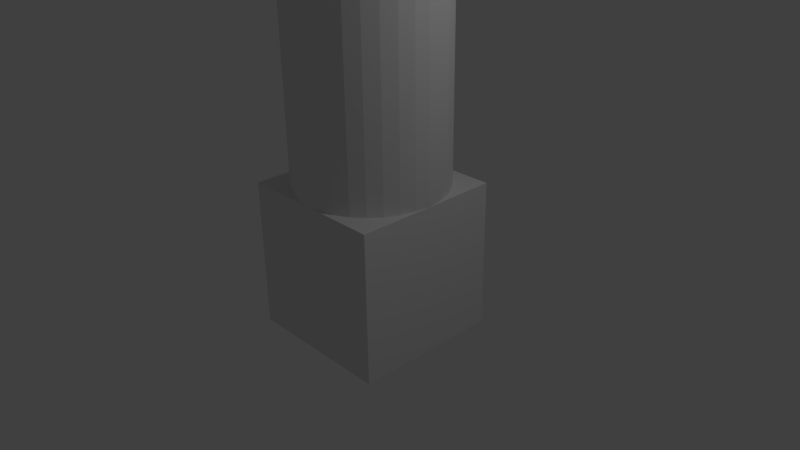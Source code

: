 # Source: stem.blend  (saved by Blender 2.76.0; exported with 4.5.12 LTS)
import bpy
from mathutils import Matrix  # noqa: F401  (used for matrix-valued properties, if any)

bpy.ops.wm.read_factory_settings(use_empty=True)
scene = bpy.context.scene
scene.name = 'Scene'

# ---- collections
col_collection_1 = bpy.data.collections.new('Collection 1'); scene.collection.children.link(col_collection_1)

# ---- materials (node trees are filled in below, after node groups)
mat_material = bpy.data.materials.new('Material')
mat_material.alpha_threshold = 0.0
mat_material.use_transparent_shadow = False
mat_material.roughness = 0.5
mat_material.line_color = (0.0, 0.0, 0.0, 1.0)

# ---- material node trees

# ---- world
world_world = bpy.data.worlds.new('World'); scene.world = world_world
world_world.color = (0.05088, 0.05088, 0.05088)
world_world.use_sun_shadow = False
world_world.sun_shadow_jitter_overblur = 0.0
world_world.cycles.sampling_method = 'MANUAL'
world_world.cycles.sample_map_resolution = 256

# ---- cameras
cam_camera = bpy.data.cameras.new('Camera')
cam_camera.clip_end = 100.0
cam_camera.lens = 35.0
cam_camera.sensor_width = 32.0
cam_camera.sensor_height = 18.0
cam_camera.ortho_scale = 7.314
cam_camera.dof.focus_distance = 0.0
cam_camera.dof.aperture_fstop = 128.0

# ---- lights
light_lamp = bpy.data.lights.new('Lamp', 'POINT')
light_lamp.transmission_factor = 0.0
light_lamp.cutoff_distance = 30.0
light_lamp.energy = 100.0
light_lamp.shadow_buffer_clip_start = 1.001
light_lamp.shadow_soft_size = 0.1
light_lamp.shadow_maximum_resolution = 0.006
light_lamp.use_absolute_resolution = True
light_lamp.cycles.use_multiple_importance_sampling = False

# ---- meshes
me_cylinder = bpy.data.meshes.new('Cylinder')
me_cylinder.from_pydata([(0.0, 1.0, -1.0), (0.0, 1.0, 0.6363), (0.1951, 0.9808, -1.0), (0.1951, 0.9808, 0.6363), (0.3827, 0.9239, -1.0), (0.3827, 0.9239, 0.6363), (0.5556, 0.8315, -1.0), (0.5556, 0.8315, 0.6363), (0.7071, 0.7071, -1.0), (0.7071, 0.7071, 0.6363), (0.8315, 0.5556, -1.0), (0.8315, 0.5556, 0.6363), (0.9239, 0.3827, -1.0), (0.9239, 0.3827, 0.6363), (0.9808, 0.1951, -1.0), (0.9808, 0.1951, 0.6363), (1.0, 7.55e-08, -1.0), (1.0, 7.55e-08, 0.6363), (0.9808, -0.1951, -1.0), (0.9808, -0.1951, 0.6363), (0.9239, -0.3827, -1.0), (0.9239, -0.3827, 0.6363), (0.8315, -0.5556, -1.0), (0.8315, -0.5556, 0.6363), (0.7071, -0.7071, -1.0), (0.7071, -0.7071, 0.6363), (0.5556, -0.8315, -1.0), (0.5556, -0.8315, 0.6363), (0.3827, -0.9239, -1.0), (0.3827, -0.9239, 0.6363), (0.1951, -0.9808, -1.0), (0.1951, -0.9808, 0.6363), (-3.258e-07, -1.0, -1.0), (-3.258e-07, -1.0, 0.6363), (-0.1951, -0.9808, -1.0), (-0.1951, -0.9808, 0.6363), (-0.3827, -0.9239, -1.0), (-0.3827, -0.9239, 0.6363), (-0.5556, -0.8315, -1.0), (-0.5556, -0.8315, 0.6363), (-0.7071, -0.7071, -1.0), (-0.7071, -0.7071, 0.6363), (-0.8315, -0.5556, -1.0), (-0.8315, -0.5556, 0.6363), (-0.9239, -0.3827, -1.0), (-0.9239, -0.3827, 0.6363), (-0.9808, -0.1951, -1.0), (-0.9808, -0.1951, 0.6363), (-1.0, 9.656e-07, -1.0), (-1.0, 9.656e-07, 0.6363), (-0.9808, 0.1951, -1.0), (-0.9808, 0.1951, 0.6363), (-0.9239, 0.3827, -1.0), (-0.9239, 0.3827, 0.6363), (-0.8315, 0.5556, -1.0), (-0.8315, 0.5556, 0.6363), (-0.7071, 0.7071, -1.0), (-0.7071, 0.7071, 0.6363), (-0.5556, 0.8315, -1.0), (-0.5556, 0.8315, 0.6363), (-0.3827, 0.9239, -1.0), (-0.3827, 0.9239, 0.6363), (-0.1951, 0.9808, -1.0), (-0.1951, 0.9808, 0.6363), (-3.408e-08, 1.0, 1.51), (0.1951, 0.9808, 1.51), (0.3827, 0.9239, 1.51), (0.5556, 0.8315, 1.51), (0.7071, 0.7071, 1.51), (0.8315, 0.5556, 1.51), (0.9239, 0.3827, 1.51), (0.9808, 0.1951, 1.51), (1.0, 7.55e-08, 1.51), (0.9808, -0.1951, 1.51), (0.9239, -0.3827, 1.51), (0.8315, -0.5556, 1.51), (0.7071, -0.7071, 1.51), (0.5556, -0.8315, 1.51), (0.3827, -0.9239, 1.51), (0.1951, -0.9808, 1.51), (-3.599e-07, -1.0, 1.51), (-0.1951, -0.9808, 1.51), (-0.3827, -0.9239, 1.51), (-0.5556, -0.8315, 1.51), (-0.7071, -0.7071, 1.51), (-0.8315, -0.5556, 1.51), (-0.9239, -0.3827, 1.51), (-0.9808, -0.1951, 1.51), (-1.0, 9.656e-07, 1.51), (-0.9808, 0.1951, 1.51), (-0.9239, 0.3827, 1.51), (-0.8315, 0.5556, 1.51), (-0.7071, 0.7071, 1.51), (-0.5556, 0.8315, 1.51), (-0.3827, 0.9239, 1.51), (-0.1951, 0.9808, 1.51), (-1.587e-08, 1.0, 2.146), (0.1951, 0.9808, 2.146), (0.3827, 0.9239, 2.146), (0.5556, 0.8315, 2.146), (0.7071, 0.7071, 2.146), (0.8315, 0.5556, 2.146), (0.9239, 0.3827, 2.146), (0.9808, 0.1951, 2.146), (1.0, 7.55e-08, 2.146), (0.9808, -0.1951, 2.146), (0.9239, -0.3827, 2.146), (0.8315, -0.5556, 2.146), (0.7071, -0.7071, 2.146), (0.5556, -0.8315, 2.146), (0.3827, -0.9239, 2.146), (0.1951, -0.9808, 2.146), (-3.417e-07, -1.0, 2.146), (-0.1951, -0.9808, 2.146), (-0.3827, -0.9239, 2.146), (-0.5556, -0.8315, 2.146), (-0.7071, -0.7071, 2.146), (-0.8315, -0.5556, 2.146), (-0.9239, -0.3827, 2.146), (-0.9808, -0.1951, 2.146), (-1.0, 9.656e-07, 2.146), (-0.9808, 0.1951, 2.146), (-0.9239, 0.3827, 2.146), (-0.8315, 0.5556, 2.146), (-0.7071, 0.7071, 2.146), (-0.5556, 0.8315, 2.146), (-0.3827, 0.9239, 2.146), (-0.1951, 0.9808, 2.146), (3.423e-08, 1.0, 2.953), (0.1951, 0.9808, 2.953), (0.3827, 0.9239, 2.953), (0.5556, 0.8315, 2.953), (0.7071, 0.7071, 2.953), (0.8315, 0.5556, 2.953), (0.9239, 0.3827, 2.953), (0.9808, 0.1951, 2.953), (1.0, 7.55e-08, 2.953), (0.9808, -0.1951, 2.953), (0.9239, -0.3827, 2.953), (0.8315, -0.5556, 2.953), (0.7071, -0.7071, 2.953), (0.5556, -0.8315, 2.953), (0.3827, -0.9239, 2.953), (0.1951, -0.9808, 2.953), (-2.916e-07, -1.0, 2.953), (-0.1951, -0.9808, 2.953), (-0.3827, -0.9239, 2.953), (-0.5556, -0.8315, 2.953), (-0.7071, -0.7071, 2.953), (-0.8315, -0.5556, 2.953), (-0.9239, -0.3827, 2.953), (-0.9808, -0.1951, 2.953), (-1.0, 9.656e-07, 2.953), (-0.9808, 0.1951, 2.953), (-0.9239, 0.3827, 2.953), (-0.8315, 0.5556, 2.953), (-0.7071, 0.7071, 2.953), (-0.5556, 0.8315, 2.953), (-0.3827, 0.9239, 2.953), (-0.1951, 0.9808, 2.953), (1.464e-07, 1.0, 3.932), (0.1951, 0.9808, 3.932), (0.3827, 0.9239, 3.932), (0.5556, 0.8315, 3.932), (0.7071, 0.7071, 3.932), (0.8315, 0.5556, 3.932), (0.9239, 0.3827, 3.932), (0.9808, 0.1951, 3.932), (1.0, 7.55e-08, 3.932), (0.9808, -0.1951, 3.932), (0.9239, -0.3827, 3.932), (0.8315, -0.5556, 3.932), (0.7071, -0.7071, 3.932), (0.5556, -0.8315, 3.932), (0.3827, -0.9239, 3.932), (0.1951, -0.9808, 3.932), (-1.795e-07, -1.0, 3.932), (-0.1951, -0.9808, 3.932), (-0.3827, -0.9239, 3.932), (-0.5556, -0.8315, 3.932), (-0.7071, -0.7071, 3.932), (-0.8315, -0.5556, 3.932), (-0.9239, -0.3827, 3.932), (-0.9808, -0.1951, 3.932), (-1.0, 9.656e-07, 3.932), (-0.9808, 0.1951, 3.932), (-0.9239, 0.3827, 3.932), (-0.8315, 0.5556, 3.932), (-0.7071, 0.7071, 3.932), (-0.5556, 0.8315, 3.932), (-0.3827, 0.9239, 3.932), (-0.1951, 0.9808, 3.932), (1.835e-10, 1.0, 4.953), (0.1951, 0.9808, 4.953), (0.3827, 0.9239, 4.953), (0.5556, 0.8315, 4.953), (0.7071, 0.7071, 4.953), (0.8315, 0.5556, 4.953), (0.9239, 0.3827, 4.953), (0.9808, 0.1951, 4.953), (1.0, 7.55e-08, 4.953), (0.9808, -0.1951, 4.953), (0.9239, -0.3827, 4.953), (0.8315, -0.5556, 4.953), (0.7071, -0.7071, 4.953), (0.5556, -0.8315, 4.953), (0.3827, -0.9239, 4.953), (0.1951, -0.9808, 4.953), (-3.257e-07, -1.0, 4.953), (-0.1951, -0.9808, 4.953), (-0.3827, -0.9239, 4.953), (-0.5556, -0.8315, 4.953), (-0.7071, -0.7071, 4.953), (-0.8315, -0.5556, 4.953), (-0.9239, -0.3827, 4.953), (-0.9808, -0.1951, 4.953), (-1.0, 9.656e-07, 4.953), (-0.9808, 0.1951, 4.953), (-0.9239, 0.3827, 4.953), (-0.8315, 0.5556, 4.953), (-0.7071, 0.7071, 4.953), (-0.5556, 0.8315, 4.953), (-0.3827, 0.9239, 4.953), (-0.1951, 0.9808, 4.953), (-1.789e-07, 1.0, 5.768), (0.1951, 0.9808, 5.768), (0.3827, 0.9239, 5.768), (0.5556, 0.8315, 5.768), (0.7071, 0.7071, 5.768), (0.8315, 0.5556, 5.768), (0.9239, 0.3827, 5.768), (0.9808, 0.1951, 5.768), (1.0, 7.55e-08, 5.768), (0.9808, -0.1951, 5.768), (0.9239, -0.3827, 5.768), (0.8315, -0.5556, 5.768), (0.7071, -0.7071, 5.768), (0.5556, -0.8315, 5.768), (0.3827, -0.9239, 5.768), (0.1951, -0.9808, 5.768), (-5.048e-07, -1.0, 5.768), (-0.1951, -0.9808, 5.768), (-0.3827, -0.9239, 5.768), (-0.5556, -0.8315, 5.768), (-0.7071, -0.7071, 5.768), (-0.8315, -0.5556, 5.768), (-0.9239, -0.3827, 5.768), (-0.9808, -0.1951, 5.768), (-1.0, 9.656e-07, 5.768), (-0.9808, 0.1951, 5.768), (-0.9239, 0.3827, 5.768), (-0.8315, 0.5556, 5.768), (-0.7071, 0.7071, 5.768), (-0.5556, 0.8315, 5.768), (-0.3827, 0.9239, 5.768), (-0.1951, 0.9808, 5.768), (-4.22e-07, 1.0, 6.405), (0.1951, 0.9808, 6.405), (0.3827, 0.9239, 6.405), (0.5556, 0.8315, 6.405), (0.7071, 0.7071, 6.405), (0.8315, 0.5556, 6.405), (0.9239, 0.3827, 6.405), (0.9808, 0.1951, 6.405), (1.0, 7.55e-08, 6.405), (0.9808, -0.1951, 6.405), (0.9239, -0.3827, 6.405), (0.8315, -0.5556, 6.405), (0.7071, -0.7071, 6.405), (0.5556, -0.8315, 6.405), (0.3827, -0.9239, 6.405), (0.1951, -0.9808, 6.405), (-7.479e-07, -1.0, 6.405), (-0.1951, -0.9808, 6.405), (-0.3827, -0.9239, 6.405), (-0.5556, -0.8315, 6.405), (-0.7071, -0.7071, 6.405), (-0.8315, -0.5556, 6.405), (-0.9239, -0.3827, 6.405), (-0.9808, -0.1951, 6.405), (-1.0, 9.656e-07, 6.405), (-0.9808, 0.1951, 6.405), (-0.9239, 0.3827, 6.405), (-0.8315, 0.5556, 6.405), (-0.7071, 0.7071, 6.405), (-0.5556, 0.8315, 6.405), (-0.3827, 0.9239, 6.405), (-0.1951, 0.9808, 6.405), (-7.036e-07, 1.0, 7.539), (0.1951, 0.9808, 7.539), (0.3827, 0.9239, 7.539), (0.5556, 0.8315, 7.539), (0.7071, 0.7071, 7.539), (0.8315, 0.5556, 7.539), (0.9239, 0.3827, 7.539), (0.9808, 0.1951, 7.539), (1.0, 7.55e-08, 7.539), (0.9808, -0.1951, 7.539), (0.9239, -0.3827, 7.539), (0.8315, -0.5556, 7.539), (0.7071, -0.7071, 7.539), (0.5556, -0.8315, 7.539), (0.3827, -0.9239, 7.539), (0.1951, -0.9808, 7.539), (-1.029e-06, -1.0, 7.539), (-0.1951, -0.9808, 7.539), (-0.3827, -0.9239, 7.539), (-0.5556, -0.8315, 7.539), (-0.7071, -0.7071, 7.539), (-0.8315, -0.5556, 7.539), (-0.9239, -0.3827, 7.539), (-0.9808, -0.1951, 7.539), (-1.0, 9.656e-07, 7.539), (-0.9808, 0.1951, 7.539), (-0.9239, 0.3827, 7.539), (-0.8315, 0.5556, 7.539), (-0.7071, 0.7071, 7.539), (-0.5556, 0.8315, 7.539), (-0.3827, 0.9239, 7.539), (-0.1951, 0.9808, 7.539), (-5.949e-07, 1.0, 8.962), (0.1951, 0.9808, 8.962), (0.3827, 0.9239, 8.962), (0.5556, 0.8315, 8.962), (0.7071, 0.7071, 8.962), (0.8315, 0.5556, 8.962), (0.9239, 0.3827, 8.962), (0.9808, 0.1951, 8.962), (1.0, 7.55e-08, 8.962), (0.9808, -0.1951, 8.962), (0.9239, -0.3827, 8.962), (0.8315, -0.5556, 8.962), (0.7071, -0.7071, 8.962), (0.5556, -0.8315, 8.962), (0.3827, -0.9239, 8.962), (0.1951, -0.9808, 8.962), (-9.208e-07, -1.0, 8.962), (-0.1951, -0.9808, 8.962), (-0.3827, -0.9239, 8.962), (-0.5556, -0.8315, 8.962), (-0.7071, -0.7071, 8.962), (-0.8315, -0.5556, 8.962), (-0.9239, -0.3827, 8.962), (-0.9808, -0.1951, 8.962), (-1.0, 9.656e-07, 8.962), (-0.9808, 0.1951, 8.962), (-0.9239, 0.3827, 8.962), (-0.8315, 0.5556, 8.962), (-0.7071, 0.7071, 8.962), (-0.5556, 0.8315, 8.962), (-0.3827, 0.9239, 8.962), (-0.1951, 0.9808, 8.962), (6.901e-08, 1.0, 9.984), (0.1951, 0.9808, 9.984), (0.3827, 0.9239, 9.984), (0.5556, 0.8315, 9.984), (0.7071, 0.7071, 9.984), (0.8315, 0.5556, 9.984), (0.9239, 0.3827, 9.984), (0.9808, 0.1951, 9.984), (1.0, 7.55e-08, 9.984), (0.9808, -0.1951, 9.984), (0.9239, -0.3827, 9.984), (0.8315, -0.5556, 9.984), (0.7071, -0.7071, 9.984), (0.5556, -0.8315, 9.984), (0.3827, -0.9239, 9.984), (0.1951, -0.9808, 9.984), (-2.568e-07, -1.0, 9.984), (-0.1951, -0.9808, 9.984), (-0.3827, -0.9239, 9.984), (-0.5556, -0.8315, 9.984), (-0.7071, -0.7071, 9.984), (-0.8315, -0.5556, 9.984), (-0.9239, -0.3827, 9.984), (-0.9808, -0.1951, 9.984), (-1.0, 9.656e-07, 9.984), (-0.9808, 0.1951, 9.984), (-0.9239, 0.3827, 9.984), (-0.8315, 0.5556, 9.984), (-0.7071, 0.7071, 9.984), (-0.5556, 0.8315, 9.984), (-0.3827, 0.9239, 9.984), (-0.1951, 0.9808, 9.984), (7.554e-07, 1.0, 11.27), (0.1951, 0.9808, 11.27), (0.3827, 0.9239, 11.27), (0.5556, 0.8315, 11.27), (0.7071, 0.7071, 11.27), (0.8315, 0.5556, 11.27), (0.9239, 0.3827, 11.27), (0.9808, 0.1951, 11.27), (1.0, 7.55e-08, 11.27), (0.9808, -0.1951, 11.27), (0.9239, -0.3827, 11.27), (0.8315, -0.5556, 11.27), (0.7071, -0.7071, 11.27), (0.5556, -0.8315, 11.27), (0.3827, -0.9239, 11.27), (0.1951, -0.9808, 11.27), (4.295e-07, -1.0, 11.27), (-0.1951, -0.9808, 11.27), (-0.3827, -0.9239, 11.27), (-0.5556, -0.8315, 11.27), (-0.7071, -0.7071, 11.27), (-0.8315, -0.5556, 11.27), (-0.9239, -0.3827, 11.27), (-0.9808, -0.1951, 11.27), (-1.0, 9.656e-07, 11.27), (-0.9808, 0.1951, 11.27), (-0.9239, 0.3827, 11.27), (-0.8315, 0.5556, 11.27), (-0.7071, 0.7071, 11.27), (-0.5556, 0.8315, 11.27), (-0.3827, 0.9239, 11.27), (-0.1951, 0.9808, 11.27), (1.201e-06, 1.0, 12.94), (0.1951, 0.9808, 12.94), (0.3827, 0.9239, 12.94), (0.5556, 0.8315, 12.94), (0.7071, 0.7071, 12.94), (0.8315, 0.5556, 12.94), (0.9239, 0.3827, 12.94), (0.9808, 0.1951, 12.94), (1.0, 7.55e-08, 12.94), (0.9808, -0.1951, 12.94), (0.9239, -0.3827, 12.94), (0.8315, -0.5556, 12.94), (0.7071, -0.7071, 12.94), (0.5556, -0.8315, 12.94), (0.3827, -0.9239, 12.94), (0.1951, -0.9808, 12.94), (8.753e-07, -1.0, 12.94), (-0.1951, -0.9808, 12.94), (-0.3827, -0.9239, 12.94), (-0.5556, -0.8315, 12.94), (-0.7071, -0.7071, 12.94), (-0.8315, -0.5556, 12.94), (-0.9239, -0.3827, 12.94), (-0.9808, -0.1951, 12.94), (-1.0, 9.656e-07, 12.94), (-0.9808, 0.1951, 12.94), (-0.9239, 0.3827, 12.94), (-0.8315, 0.5556, 12.94), (-0.7071, 0.7071, 12.94), (-0.5556, 0.8315, 12.94), (-0.3827, 0.9239, 12.94), (-0.1951, 0.9808, 12.94), (4.468e-06, 1.0, 14.88), (0.1951, 0.9808, 14.88), (0.3827, 0.9239, 14.88), (0.5556, 0.8315, 14.88), (0.7071, 0.7071, 14.88), (0.8315, 0.5556, 14.88), (0.9239, 0.3827, 14.88), (0.9808, 0.1951, 14.88), (1.0, 7.55e-08, 14.88), (0.9808, -0.1951, 14.88), (0.9239, -0.3827, 14.88), (0.8315, -0.5556, 14.88), (0.7071, -0.7071, 14.88), (0.5556, -0.8315, 14.88), (0.3827, -0.9239, 14.88), (0.1951, -0.9808, 14.88), (4.142e-06, -1.0, 14.88), (-0.1951, -0.9808, 14.88), (-0.3827, -0.9239, 14.88), (-0.5556, -0.8315, 14.88), (-0.7071, -0.7071, 14.88), (-0.8315, -0.5556, 14.88), (-0.9239, -0.3827, 14.88), (-0.9808, -0.1951, 14.88), (-1.0, 9.656e-07, 14.88), (-0.9808, 0.1951, 14.88), (-0.9239, 0.3827, 14.88), (-0.8315, 0.5556, 14.88), (-0.7071, 0.7071, 14.88), (-0.5556, 0.8315, 14.88), (-0.3827, 0.9239, 14.88), (-0.1951, 0.9808, 14.88), (2.592e-06, 1.0, 16.32), (0.1951, 0.9808, 16.32), (0.3827, 0.9239, 16.32), (0.5556, 0.8315, 16.32), (0.7071, 0.7071, 16.32), (0.8315, 0.5556, 16.32), (0.9239, 0.3827, 16.32), (0.9808, 0.1951, 16.32), (1.0, 7.55e-08, 16.32), (0.9808, -0.1951, 16.32), (0.9239, -0.3827, 16.32), (0.8315, -0.5556, 16.32), (0.7071, -0.7071, 16.32), (0.5556, -0.8315, 16.32), (0.3827, -0.9239, 16.32), (0.1951, -0.9808, 16.32), (2.266e-06, -1.0, 16.32), (-0.1951, -0.9808, 16.32), (-0.3827, -0.9239, 16.32), (-0.5556, -0.8315, 16.32), (-0.7071, -0.7071, 16.32), (-0.8315, -0.5556, 16.32), (-0.9239, -0.3827, 16.32), (-0.9808, -0.1951, 16.32), (-1.0, 9.656e-07, 16.32), (-0.9808, 0.1951, 16.32), (-0.9239, 0.3827, 16.32), (-0.8315, 0.5556, 16.32), (-0.7071, 0.7071, 16.32), (-0.5556, 0.8315, 16.32), (-0.3827, 0.9239, 16.32), (-0.1951, 0.9808, 16.32), (4.069e-06, 1.0, 17.66), (0.1951, 0.9808, 17.66), (0.3827, 0.9239, 17.66), (0.5556, 0.8315, 17.66), (0.7071, 0.7071, 17.66), (0.8315, 0.5556, 17.66), (0.9239, 0.3827, 17.66), (0.9808, 0.1951, 17.66), (1.0, 7.55e-08, 17.66), (0.9808, -0.1951, 17.66), (0.9239, -0.3827, 17.66), (0.8315, -0.5556, 17.66), (0.7071, -0.7071, 17.66), (0.5556, -0.8315, 17.66), (0.3827, -0.9239, 17.66), (0.1951, -0.9808, 17.66), (3.743e-06, -1.0, 17.66), (-0.1951, -0.9808, 17.66), (-0.3827, -0.9239, 17.66), (-0.5556, -0.8315, 17.66), (-0.7071, -0.7071, 17.66), (-0.8315, -0.5556, 17.66), (-0.9239, -0.3827, 17.66), (-0.9808, -0.1951, 17.66), (-1.0, 9.656e-07, 17.66), (-0.9808, 0.1951, 17.66), (-0.9239, 0.3827, 17.66), (-0.8315, 0.5556, 17.66), (-0.7071, 0.7071, 17.66), (-0.5556, 0.8315, 17.66), (-0.3827, 0.9239, 17.66), (-0.1951, 0.9808, 17.66), (8.252e-06, 1.0, 19.14), (0.1951, 0.9808, 19.14), (0.3827, 0.9239, 19.14), (0.5556, 0.8315, 19.14), (0.7071, 0.7071, 19.14), (0.8315, 0.5556, 19.14), (0.9239, 0.3827, 19.14), (0.9808, 0.1951, 19.14), (1.0, 7.55e-08, 19.14), (0.9808, -0.1951, 19.14), (0.9239, -0.3827, 19.14), (0.8315, -0.5556, 19.14), (0.7071, -0.7071, 19.14), (0.5556, -0.8315, 19.14), (0.3827, -0.9239, 19.14), (0.1951, -0.9808, 19.14), (7.927e-06, -1.0, 19.14), (-0.1951, -0.9808, 19.14), (-0.3827, -0.9239, 19.14), (-0.5556, -0.8315, 19.14), (-0.7071, -0.7071, 19.14), (-0.8315, -0.5556, 19.14), (-0.9239, -0.3827, 19.14), (-0.9808, -0.1951, 19.14), (-1.0, 9.656e-07, 19.14), (-0.9808, 0.1951, 19.14), (-0.9239, 0.3827, 19.14), (-0.8315, 0.5556, 19.14), (-0.7071, 0.7071, 19.14), (-0.5556, 0.8315, 19.14), (-0.3827, 0.9239, 19.14), (-0.1951, 0.9808, 19.14)], [], [(0, 1, 3, 2), (2, 3, 5, 4), (4, 5, 7, 6), (6, 7, 9, 8), (8, 9, 11, 10), (10, 11, 13, 12), (12, 13, 15, 14), (14, 15, 17, 16), (16, 17, 19, 18), (18, 19, 21, 20), (20, 21, 23, 22), (22, 23, 25, 24), (24, 25, 27, 26), (26, 27, 29, 28), (28, 29, 31, 30), (30, 31, 33, 32), (32, 33, 35, 34), (34, 35, 37, 36), (36, 37, 39, 38), (38, 39, 41, 40), (40, 41, 43, 42), (42, 43, 45, 44), (44, 45, 47, 46), (46, 47, 49, 48), (48, 49, 51, 50), (50, 51, 53, 52), (52, 53, 55, 54), (54, 55, 57, 56), (56, 57, 59, 58), (58, 59, 61, 60), (11, 9, 68, 69), (62, 63, 1, 0), (60, 61, 63, 62), (0, 2, 4, 6, 8, 10, 12, 14, 16, 18, 20, 22, 24, 26, 28, 30, 32, 34, 36, 38, 40, 42, 44, 46, 48, 50, 52, 54, 56, 58, 60, 62), (90, 89, 121, 122), (29, 27, 77, 78), (3, 1, 64, 65), (47, 45, 86, 87), (1, 63, 95, 64), (21, 19, 73, 74), (39, 37, 82, 83), (57, 55, 91, 92), (13, 11, 69, 70), (31, 29, 78, 79), (49, 47, 87, 88), (5, 3, 65, 66), (23, 21, 74, 75), (41, 39, 83, 84), (59, 57, 92, 93), (15, 13, 70, 71), (33, 31, 79, 80), (51, 49, 88, 89), (7, 5, 66, 67), (25, 23, 75, 76), (43, 41, 84, 85), (61, 59, 93, 94), (17, 15, 71, 72), (35, 33, 80, 81), (53, 51, 89, 90), (9, 7, 67, 68), (27, 25, 76, 77), (45, 43, 85, 86), (63, 61, 94, 95), (19, 17, 72, 73), (37, 35, 81, 82), (55, 53, 90, 91), (98, 97, 129, 130), (77, 76, 108, 109), (91, 90, 122, 123), (78, 77, 109, 110), (65, 64, 96, 97), (92, 91, 123, 124), (79, 78, 110, 111), (66, 65, 97, 98), (93, 92, 124, 125), (80, 79, 111, 112), (67, 66, 98, 99), (94, 93, 125, 126), (81, 80, 112, 113), (68, 67, 99, 100), (95, 94, 126, 127), (82, 81, 113, 114), (69, 68, 100, 101), (64, 95, 127, 96), (83, 82, 114, 115), (70, 69, 101, 102), (84, 83, 115, 116), (71, 70, 102, 103), (85, 84, 116, 117), (72, 71, 103, 104), (86, 85, 117, 118), (73, 72, 104, 105), (87, 86, 118, 119), (74, 73, 105, 106), (88, 87, 119, 120), (75, 74, 106, 107), (89, 88, 120, 121), (76, 75, 107, 108), (133, 132, 164, 165), (125, 124, 156, 157), (112, 111, 143, 144), (99, 98, 130, 131), (126, 125, 157, 158), (113, 112, 144, 145), (100, 99, 131, 132), (127, 126, 158, 159), (114, 113, 145, 146), (101, 100, 132, 133), (96, 127, 159, 128), (115, 114, 146, 147), (102, 101, 133, 134), (116, 115, 147, 148), (103, 102, 134, 135), (117, 116, 148, 149), (104, 103, 135, 136), (118, 117, 149, 150), (105, 104, 136, 137), (119, 118, 150, 151), (106, 105, 137, 138), (120, 119, 151, 152), (107, 106, 138, 139), (121, 120, 152, 153), (108, 107, 139, 140), (122, 121, 153, 154), (109, 108, 140, 141), (123, 122, 154, 155), (110, 109, 141, 142), (97, 96, 128, 129), (124, 123, 155, 156), (111, 110, 142, 143), (168, 167, 199, 200), (128, 159, 191, 160), (147, 146, 178, 179), (134, 133, 165, 166), (148, 147, 179, 180), (135, 134, 166, 167), (149, 148, 180, 181), (136, 135, 167, 168), (150, 149, 181, 182), (137, 136, 168, 169), (151, 150, 182, 183), (138, 137, 169, 170), (152, 151, 183, 184), (139, 138, 170, 171), (153, 152, 184, 185), (140, 139, 171, 172), (154, 153, 185, 186), (141, 140, 172, 173), (155, 154, 186, 187), (142, 141, 173, 174), (129, 128, 160, 161), (156, 155, 187, 188), (143, 142, 174, 175), (130, 129, 161, 162), (157, 156, 188, 189), (144, 143, 175, 176), (131, 130, 162, 163), (158, 157, 189, 190), (145, 144, 176, 177), (132, 131, 163, 164), (159, 158, 190, 191), (146, 145, 177, 178), (203, 202, 234, 235), (182, 181, 213, 214), (169, 168, 200, 201), (183, 182, 214, 215), (170, 169, 201, 202), (184, 183, 215, 216), (171, 170, 202, 203), (185, 184, 216, 217), (172, 171, 203, 204), (186, 185, 217, 218), (173, 172, 204, 205), (187, 186, 218, 219), (174, 173, 205, 206), (161, 160, 192, 193), (188, 187, 219, 220), (175, 174, 206, 207), (162, 161, 193, 194), (189, 188, 220, 221), (176, 175, 207, 208), (163, 162, 194, 195), (190, 189, 221, 222), (177, 176, 208, 209), (164, 163, 195, 196), (191, 190, 222, 223), (178, 177, 209, 210), (165, 164, 196, 197), (160, 191, 223, 192), (179, 178, 210, 211), (166, 165, 197, 198), (180, 179, 211, 212), (167, 166, 198, 199), (181, 180, 212, 213), (238, 237, 269, 270), (217, 216, 248, 249), (204, 203, 235, 236), (218, 217, 249, 250), (205, 204, 236, 237), (219, 218, 250, 251), (206, 205, 237, 238), (193, 192, 224, 225), (220, 219, 251, 252), (207, 206, 238, 239), (194, 193, 225, 226), (221, 220, 252, 253), (208, 207, 239, 240), (195, 194, 226, 227), (222, 221, 253, 254), (209, 208, 240, 241), (196, 195, 227, 228), (223, 222, 254, 255), (210, 209, 241, 242), (197, 196, 228, 229), (192, 223, 255, 224), (211, 210, 242, 243), (198, 197, 229, 230), (212, 211, 243, 244), (199, 198, 230, 231), (213, 212, 244, 245), (200, 199, 231, 232), (214, 213, 245, 246), (201, 200, 232, 233), (215, 214, 246, 247), (202, 201, 233, 234), (216, 215, 247, 248), (273, 272, 304, 305), (225, 224, 256, 257), (252, 251, 283, 284), (239, 238, 270, 271), (226, 225, 257, 258), (253, 252, 284, 285), (240, 239, 271, 272), (227, 226, 258, 259), (254, 253, 285, 286), (241, 240, 272, 273), (228, 227, 259, 260), (255, 254, 286, 287), (242, 241, 273, 274), (229, 228, 260, 261), (224, 255, 287, 256), (243, 242, 274, 275), (230, 229, 261, 262), (244, 243, 275, 276), (231, 230, 262, 263), (245, 244, 276, 277), (232, 231, 263, 264), (246, 245, 277, 278), (233, 232, 264, 265), (247, 246, 278, 279), (234, 233, 265, 266), (248, 247, 279, 280), (235, 234, 266, 267), (249, 248, 280, 281), (236, 235, 267, 268), (250, 249, 281, 282), (237, 236, 268, 269), (251, 250, 282, 283), (308, 307, 339, 340), (260, 259, 291, 292), (287, 286, 318, 319), (274, 273, 305, 306), (261, 260, 292, 293), (256, 287, 319, 288), (275, 274, 306, 307), (262, 261, 293, 294), (276, 275, 307, 308), (263, 262, 294, 295), (277, 276, 308, 309), (264, 263, 295, 296), (278, 277, 309, 310), (265, 264, 296, 297), (279, 278, 310, 311), (266, 265, 297, 298), (280, 279, 311, 312), (267, 266, 298, 299), (281, 280, 312, 313), (268, 267, 299, 300), (282, 281, 313, 314), (269, 268, 300, 301), (283, 282, 314, 315), (270, 269, 301, 302), (257, 256, 288, 289), (284, 283, 315, 316), (271, 270, 302, 303), (258, 257, 289, 290), (285, 284, 316, 317), (272, 271, 303, 304), (259, 258, 290, 291), (286, 285, 317, 318), (343, 342, 374, 375), (295, 294, 326, 327), (309, 308, 340, 341), (296, 295, 327, 328), (310, 309, 341, 342), (297, 296, 328, 329), (311, 310, 342, 343), (298, 297, 329, 330), (312, 311, 343, 344), (299, 298, 330, 331), (313, 312, 344, 345), (300, 299, 331, 332), (314, 313, 345, 346), (301, 300, 332, 333), (315, 314, 346, 347), (302, 301, 333, 334), (289, 288, 320, 321), (316, 315, 347, 348), (303, 302, 334, 335), (290, 289, 321, 322), (317, 316, 348, 349), (304, 303, 335, 336), (291, 290, 322, 323), (318, 317, 349, 350), (305, 304, 336, 337), (292, 291, 323, 324), (319, 318, 350, 351), (306, 305, 337, 338), (293, 292, 324, 325), (288, 319, 351, 320), (307, 306, 338, 339), (294, 293, 325, 326), (378, 377, 409, 410), (330, 329, 361, 362), (344, 343, 375, 376), (331, 330, 362, 363), (345, 344, 376, 377), (332, 331, 363, 364), (346, 345, 377, 378), (333, 332, 364, 365), (347, 346, 378, 379), (334, 333, 365, 366), (321, 320, 352, 353), (348, 347, 379, 380), (335, 334, 366, 367), (322, 321, 353, 354), (349, 348, 380, 381), (336, 335, 367, 368), (323, 322, 354, 355), (350, 349, 381, 382), (337, 336, 368, 369), (324, 323, 355, 356), (351, 350, 382, 383), (338, 337, 369, 370), (325, 324, 356, 357), (320, 351, 383, 352), (339, 338, 370, 371), (326, 325, 357, 358), (340, 339, 371, 372), (327, 326, 358, 359), (341, 340, 372, 373), (328, 327, 359, 360), (342, 341, 373, 374), (329, 328, 360, 361), (413, 412, 444, 445), (365, 364, 396, 397), (379, 378, 410, 411), (366, 365, 397, 398), (353, 352, 384, 385), (380, 379, 411, 412), (367, 366, 398, 399), (354, 353, 385, 386), (381, 380, 412, 413), (368, 367, 399, 400), (355, 354, 386, 387), (382, 381, 413, 414), (369, 368, 400, 401), (356, 355, 387, 388), (383, 382, 414, 415), (370, 369, 401, 402), (357, 356, 388, 389), (352, 383, 415, 384), (371, 370, 402, 403), (358, 357, 389, 390), (372, 371, 403, 404), (359, 358, 390, 391), (373, 372, 404, 405), (360, 359, 391, 392), (374, 373, 405, 406), (361, 360, 392, 393), (375, 374, 406, 407), (362, 361, 393, 394), (376, 375, 407, 408), (363, 362, 394, 395), (377, 376, 408, 409), (364, 363, 395, 396), (416, 447, 479, 448), (400, 399, 431, 432), (387, 386, 418, 419), (414, 413, 445, 446), (401, 400, 432, 433), (388, 387, 419, 420), (415, 414, 446, 447), (402, 401, 433, 434), (389, 388, 420, 421), (384, 415, 447, 416), (403, 402, 434, 435), (390, 389, 421, 422), (404, 403, 435, 436), (391, 390, 422, 423), (405, 404, 436, 437), (392, 391, 423, 424), (406, 405, 437, 438), (393, 392, 424, 425), (407, 406, 438, 439), (394, 393, 425, 426), (408, 407, 439, 440), (395, 394, 426, 427), (409, 408, 440, 441), (396, 395, 427, 428), (410, 409, 441, 442), (397, 396, 428, 429), (411, 410, 442, 443), (398, 397, 429, 430), (385, 384, 416, 417), (412, 411, 443, 444), (399, 398, 430, 431), (386, 385, 417, 418), (470, 469, 501, 502), (435, 434, 466, 467), (422, 421, 453, 454), (436, 435, 467, 468), (423, 422, 454, 455), (437, 436, 468, 469), (424, 423, 455, 456), (438, 437, 469, 470), (425, 424, 456, 457), (439, 438, 470, 471), (426, 425, 457, 458), (440, 439, 471, 472), (427, 426, 458, 459), (441, 440, 472, 473), (428, 427, 459, 460), (442, 441, 473, 474), (429, 428, 460, 461), (443, 442, 474, 475), (430, 429, 461, 462), (417, 416, 448, 449), (444, 443, 475, 476), (431, 430, 462, 463), (418, 417, 449, 450), (445, 444, 476, 477), (432, 431, 463, 464), (419, 418, 450, 451), (446, 445, 477, 478), (433, 432, 464, 465), (420, 419, 451, 452), (447, 446, 478, 479), (434, 433, 465, 466), (421, 420, 452, 453), (505, 504, 536, 537), (457, 456, 488, 489), (471, 470, 502, 503), (458, 457, 489, 490), (472, 471, 503, 504), (459, 458, 490, 491), (473, 472, 504, 505), (460, 459, 491, 492), (474, 473, 505, 506), (461, 460, 492, 493), (475, 474, 506, 507), (462, 461, 493, 494), (449, 448, 480, 481), (476, 475, 507, 508), (463, 462, 494, 495), (450, 449, 481, 482), (477, 476, 508, 509), (464, 463, 495, 496), (451, 450, 482, 483), (478, 477, 509, 510), (465, 464, 496, 497), (452, 451, 483, 484), (479, 478, 510, 511), (466, 465, 497, 498), (453, 452, 484, 485), (448, 479, 511, 480), (467, 466, 498, 499), (454, 453, 485, 486), (468, 467, 499, 500), (455, 454, 486, 487), (469, 468, 500, 501), (456, 455, 487, 488), (513, 512, 544, 545), (492, 491, 523, 524), (506, 505, 537, 538), (493, 492, 524, 525), (507, 506, 538, 539), (494, 493, 525, 526), (481, 480, 512, 513), (508, 507, 539, 540), (495, 494, 526, 527), (482, 481, 513, 514), (509, 508, 540, 541), (496, 495, 527, 528), (483, 482, 514, 515), (510, 509, 541, 542), (497, 496, 528, 529), (484, 483, 515, 516), (511, 510, 542, 543), (498, 497, 529, 530), (485, 484, 516, 517), (480, 511, 543, 512), (499, 498, 530, 531), (486, 485, 517, 518), (500, 499, 531, 532), (487, 486, 518, 519), (501, 500, 532, 533), (488, 487, 519, 520), (502, 501, 533, 534), (489, 488, 520, 521), (503, 502, 534, 535), (490, 489, 521, 522), (504, 503, 535, 536), (491, 490, 522, 523), (545, 544, 575, 574, 573, 572, 571, 570, 569, 568, 567, 566, 565, 564, 563, 562, 561, 560, 559, 558, 557, 556, 555, 554, 553, 552, 551, 550, 549, 548, 547, 546), (540, 539, 571, 572), (527, 526, 558, 559), (514, 513, 545, 546), (541, 540, 572, 573), (528, 527, 559, 560), (515, 514, 546, 547), (542, 541, 573, 574), (529, 528, 560, 561), (516, 515, 547, 548), (543, 542, 574, 575), (530, 529, 561, 562), (517, 516, 548, 549), (512, 543, 575, 544), (531, 530, 562, 563), (518, 517, 549, 550), (532, 531, 563, 564), (519, 518, 550, 551), (533, 532, 564, 565), (520, 519, 551, 552), (534, 533, 565, 566), (521, 520, 552, 553), (535, 534, 566, 567), (522, 521, 553, 554), (536, 535, 567, 568), (523, 522, 554, 555), (537, 536, 568, 569), (524, 523, 555, 556), (538, 537, 569, 570), (525, 524, 556, 557), (539, 538, 570, 571), (526, 525, 557, 558)])
me_cylinder.use_remesh_preserve_volume = False
me_cylinder.use_remesh_preserve_attributes = False
me_cylinder.use_mirror_vertex_groups = False
me_cylinder.update()
me_cube = bpy.data.meshes.new('Cube')
me_cube.from_pydata([(1.0, 1.0, -1.0), (1.0, -1.0, -1.0), (-1.0, -1.0, -1.0), (-1.0, 1.0, -1.0), (1.0, 1.0, 1.0), (1.0, -1.0, 1.0), (-1.0, -1.0, 1.0), (-1.0, 1.0, 1.0)], [], [(0, 1, 2, 3), (4, 7, 6, 5), (0, 4, 5, 1), (1, 5, 6, 2), (2, 6, 7, 3), (4, 0, 3, 7)])
me_cube.materials.append(mat_material)
me_cube.use_remesh_preserve_volume = False
me_cube.use_remesh_preserve_attributes = False
me_cube.use_mirror_vertex_groups = False
me_cube.update()
arm_armature = bpy.data.armatures.new('Armature')  # bones are not reproduced

# ---- objects
ob_armature = bpy.data.objects.new('Armature', arm_armature)
ob_cylinder = bpy.data.objects.new('Cylinder', me_cylinder)
ob_cube = bpy.data.objects.new('Cube', me_cube)
ob_lamp = bpy.data.objects.new('Lamp', light_lamp)
ob_camera = bpy.data.objects.new('Camera', cam_camera)

# ---- transforms, parenting, visibility, modifiers, constraints
ob_armature.location = (-0.0003766, 0.004399, -0.911)
ob_armature.lineart.crease_threshold = 0.0
ob_cylinder.parent = ob_armature
ob_cylinder.matrix_parent_inverse = Matrix(((1.0, 0.0, 0.0, 0.0003766), (0.0, 1.0, 0.0, -0.004399), (0.0, 0.0, 1.0, 0.911), (0.0, 0.0, 0.0, 1.0)))
ob_cylinder.location = (0.0, 0.0, 0.0)
ob_cylinder.lineart.crease_threshold = 0.0
_vg = ob_cylinder.vertex_groups.new(name='Bone')
for _i, _w in zip([0, 1, 2, 3, 4, 5, 6, 7, 8, 9, 10, 11, 12, 13, 14, 15, 16, 17, 18, 19, 20, 21, 22, 23, 24, 25, 26, 27, 28, 29, 30, 31, 32, 33, 34, 35, 36, 37, 38, 39, 40, 41, 42, 43, 44, 45, 46, 47, 48, 49, 50, 51, 52, 53, 54, 55, 56, 57, 58, 59, 60, 61, 62, 63], [0.8736, 0.08115, 0.8698, 0.08061, 0.8686, 0.08012, 0.8685, 0.07973, 0.8686, 0.07944, 0.87, 0.07927, 0.8739, 0.07922, 0.8796, 0.07923, 0.8737, 0.07921, 0.8695, 0.07926, 0.8679, 0.07942, 0.8675, 0.0797, 0.8674, 0.08009, 0.8686, 0.08057, 0.8722, 0.08111, 0.8775, 0.08165, 0.8723, 0.08207, 0.8687, 0.08246, 0.8676, 0.08283, 0.8678, 0.08319, 0.8681, 0.08352, 0.8698, 0.08382, 0.874, 0.08405, 0.8798, 0.08417, 0.8742, 0.08406, 0.8703, 0.08383, 0.8689, 0.08355, 0.8687, 0.08322, 0.8687, 0.08286, 0.87, 0.0825, 0.8736, 0.08212, 0.8789, 0.08169]): _vg.add([_i], _w, 'REPLACE')
_vg = ob_cylinder.vertex_groups.new(name='Bone.001')
for _i, _w in zip([0, 1, 2, 3, 4, 5, 6, 7, 8, 9, 10, 11, 12, 13, 14, 15, 16, 17, 18, 19, 20, 21, 22, 23, 24, 25, 26, 27, 28, 29, 30, 31, 32, 33, 34, 35, 36, 37, 38, 39, 40, 41, 42, 43, 44, 45, 46, 47, 48, 49, 50, 51, 52, 53, 54, 55, 56, 57, 58, 59, 60, 61, 62, 63, 64, 65, 66, 67, 68, 69, 70, 71, 72, 73, 74, 75, 76, 77, 78, 79, 80, 81, 82, 83, 84, 85, 86, 87, 88, 89, 90, 91, 92, 93, 94, 95, 96, 97, 98, 99, 100, 101, 102, 103, 104, 105, 106, 107, 108, 109, 110, 111, 112, 113, 114, 115, 116, 117, 118, 119, 120, 121, 122, 123, 124, 125, 126, 127], [0.1073, 0.7804, 0.1106, 0.7815, 0.1117, 0.7825, 0.1118, 0.7834, 0.1118, 0.784, 0.1106, 0.7845, 0.1073, 0.7847, 0.1025, 0.7847, 0.1075, 0.7846, 0.111, 0.7844, 0.1124, 0.7839, 0.1126, 0.7832, 0.1127, 0.7823, 0.1116, 0.7813, 0.1085, 0.7802, 0.1039, 0.779, 0.1083, 0.778, 0.1113, 0.7771, 0.1121, 0.7762, 0.1119, 0.7754, 0.1116, 0.7747, 0.1102, 0.7742, 0.1066, 0.7739, 0.1016, 0.7737, 0.1064, 0.7739, 0.1097, 0.7743, 0.111, 0.7749, 0.1111, 0.7756, 0.1112, 0.7764, 0.1102, 0.7773, 0.1072, 0.7783, 0.1027, 0.7793, 0.1684, 0.1673, 0.1664, 0.1655, 0.1647, 0.1641, 0.1636, 0.1634, 0.1634, 0.1637, 0.1641, 0.1647, 0.1655, 0.1664, 0.1674, 0.1685, 0.1695, 0.1705, 0.1715, 0.1723, 0.173, 0.1735, 0.1739, 0.1741, 0.1741, 0.1739, 0.1735, 0.173, 0.1722, 0.1714, 0.1704, 0.1694, 0.04728, 0.04595, 0.04468, 0.04354, 0.04256, 0.04179, 0.04126, 0.04099, 0.041, 0.04128, 0.04183, 0.04261, 0.0436, 0.04475, 0.04602, 0.04735, 0.0487, 0.05, 0.05061, 0.05116, 0.05162, 0.05198, 0.05222, 0.05234, 0.05234, 0.05221, 0.05196, 0.0516, 0.05113, 0.05058, 0.04994, 0.04863]): _vg.add([_i], _w, 'REPLACE')
_vg = ob_cylinder.vertex_groups.new(name='Bone.002')
for _i, _w in zip([1, 3, 5, 7, 9, 11, 13, 15, 17, 19, 21, 23, 25, 27, 29, 31, 33, 35, 37, 39, 41, 43, 45, 47, 49, 51, 53, 55, 57, 59, 61, 63, 64, 65, 66, 67, 68, 69, 70, 71, 72, 73, 74, 75, 76, 77, 78, 79, 80, 81, 82, 83, 84, 85, 86, 87, 88, 89, 90, 91, 92, 93, 94, 95, 96, 97, 98, 99, 100, 101, 102, 103, 104, 105, 106, 107, 108, 109, 110, 111, 112, 113, 114, 115, 116, 117, 118, 119, 120, 121, 122, 123, 124, 125, 126, 127, 128, 129, 130, 131, 132, 133, 134, 135, 136, 137, 138, 139, 140, 141, 142, 143, 144, 145, 146, 147, 148, 149, 150, 151, 152, 153, 154, 155, 156, 157, 158, 159, 160, 161, 162, 163, 164, 165, 166, 167, 168, 169, 170, 171, 172, 173, 174, 175, 176, 177, 178, 179, 180, 181, 182, 183, 184, 185, 186, 187, 188, 189, 190, 191], [0.1291, 0.1287, 0.1283, 0.128, 0.1277, 0.1275, 0.1274, 0.1274, 0.1275, 0.1277, 0.1279, 0.1283, 0.1286, 0.129, 0.1295, 0.1299, 0.1303, 0.1308, 0.1311, 0.1314, 0.1317, 0.1318, 0.1319, 0.1319, 0.1318, 0.1317, 0.1315, 0.1312, 0.1308, 0.1304, 0.13, 0.1295, 0.7594, 0.7613, 0.7632, 0.7648, 0.7663, 0.7674, 0.7682, 0.7685, 0.7685, 0.7681, 0.7672, 0.766, 0.7646, 0.7629, 0.761, 0.759, 0.757, 0.7551, 0.7534, 0.7518, 0.7505, 0.7494, 0.7488, 0.7484, 0.7485, 0.7488, 0.7496, 0.7507, 0.752, 0.7537, 0.7555, 0.7574, 0.7527, 0.7548, 0.7568, 0.7587, 0.7602, 0.7615, 0.7624, 0.7628, 0.7628, 0.7623, 0.7614, 0.7601, 0.7585, 0.7567, 0.7547, 0.7525, 0.7504, 0.7483, 0.7464, 0.7447, 0.7433, 0.7422, 0.7414, 0.7411, 0.7411, 0.7415, 0.7423, 0.7434, 0.7449, 0.7466, 0.7485, 0.7506, 0.1642, 0.163, 0.1618, 0.1607, 0.1598, 0.159, 0.1585, 0.1582, 0.1582, 0.1585, 0.159, 0.1597, 0.1607, 0.1618, 0.1629, 0.1642, 0.1654, 0.1666, 0.1677, 0.1686, 0.1695, 0.1701, 0.1705, 0.1707, 0.1707, 0.1705, 0.1701, 0.1695, 0.1687, 0.1677, 0.1666, 0.1654, 0.007211, 0.006416, 0.005668, 0.004998, 0.004433, 0.003995, 0.003704, 0.003571, 0.003602, 0.003796, 0.004146, 0.004635, 0.005245, 0.00595, 0.006722, 0.007529, 0.008341, 0.009125, 0.009854, 0.0105, 0.01104, 0.01145, 0.01172, 0.01185, 0.01181, 0.01163, 0.0113, 0.01083, 0.01025, 0.009572, 0.00882, 0.008023]): _vg.add([_i], _w, 'REPLACE')
_vg = ob_cylinder.vertex_groups.new(name='Bone.003')
for _i, _w in zip([64, 65, 66, 67, 68, 69, 70, 71, 72, 73, 74, 75, 76, 77, 78, 79, 80, 81, 82, 83, 84, 85, 86, 87, 88, 89, 90, 91, 92, 93, 94, 95, 96, 97, 98, 99, 100, 101, 102, 103, 104, 105, 106, 107, 108, 109, 110, 111, 112, 113, 114, 115, 116, 117, 118, 119, 120, 121, 122, 123, 124, 125, 126, 127, 128, 129, 130, 131, 132, 133, 134, 135, 136, 137, 138, 139, 140, 141, 142, 143, 144, 145, 146, 147, 148, 149, 150, 151, 152, 153, 154, 155, 156, 157, 158, 159, 160, 161, 162, 163, 164, 165, 166, 167, 168, 169, 170, 171, 172, 173, 174, 175, 176, 177, 178, 179, 180, 181, 182, 183, 184, 185, 186, 187, 188, 189, 190, 191, 192, 193, 194, 195, 196, 197, 198, 199, 200, 201, 202, 203, 204, 205, 206, 207, 208, 209, 210, 211, 212, 213, 214, 215, 216, 217, 218, 219, 220, 221, 222, 223, 224, 225, 226, 227, 228, 229, 230, 231, 232, 233, 234, 235, 236, 237, 238, 239, 240, 241, 242, 243, 244, 245, 246, 247, 248, 249, 250, 251, 252, 253, 254, 255], [0.05298, 0.05233, 0.05172, 0.05116, 0.05069, 0.05032, 0.05007, 0.0499, 0.04993, 0.05012, 0.05039, 0.05079, 0.05128, 0.05185, 0.05248, 0.05314, 0.0538, 0.05443, 0.05503, 0.05556, 0.056, 0.05634, 0.05657, 0.05668, 0.05666, 0.05652, 0.05627, 0.0559, 0.05544, 0.0549, 0.05429, 0.05365, 0.1874, 0.1862, 0.185, 0.1839, 0.183, 0.1823, 0.1818, 0.1816, 0.1816, 0.1818, 0.1824, 0.1831, 0.1841, 0.1852, 0.1863, 0.1876, 0.1888, 0.19, 0.191, 0.192, 0.1928, 0.1934, 0.1938, 0.194, 0.194, 0.1938, 0.1933, 0.1927, 0.1919, 0.1909, 0.1898, 0.1886, 0.7977, 0.7996, 0.8014, 0.8031, 0.8045, 0.8057, 0.8065, 0.8069, 0.807, 0.8066, 0.8059, 0.8048, 0.8034, 0.8017, 0.7999, 0.798, 0.7961, 0.7942, 0.7925, 0.791, 0.7897, 0.7886, 0.7879, 0.7875, 0.7875, 0.7878, 0.7885, 0.7894, 0.7907, 0.7922, 0.7939, 0.7957, 0.8255, 0.8269, 0.8283, 0.8296, 0.8307, 0.8317, 0.8325, 0.8329, 0.8331, 0.833, 0.8326, 0.832, 0.8311, 0.83, 0.8288, 0.8274, 0.826, 0.8246, 0.8233, 0.8221, 0.821, 0.8201, 0.8194, 0.819, 0.8188, 0.8189, 0.8192, 0.8198, 0.8206, 0.8216, 0.8228, 0.8241, 0.1355, 0.1346, 0.1341, 0.1341, 0.1345, 0.1353, 0.1365, 0.138, 0.1398, 0.1418, 0.1438, 0.1458, 0.1478, 0.1496, 0.1512, 0.1526, 0.1536, 0.1543, 0.1547, 0.1547, 0.1543, 0.1536, 0.1526, 0.1513, 0.1498, 0.148, 0.1461, 0.1441, 0.142, 0.1401, 0.1383, 0.1368, 0.007224, 0.006444, 0.006114, 0.006252, 0.006849, 0.007875, 0.009282, 0.011, 0.01297, 0.01508, 0.01727, 0.01945, 0.02152, 0.02343, 0.0251, 0.02649, 0.02753, 0.02821, 0.0285, 0.02839, 0.02789, 0.027, 0.02577, 0.02422, 0.0224, 0.02039, 0.01824, 0.01604, 0.01387, 0.01182, 0.009975, 0.00842]): _vg.add([_i], _w, 'REPLACE')
_vg = ob_cylinder.vertex_groups.new(name='Bone.004')
for _i, _w in zip([128, 129, 130, 142, 143, 144, 145, 146, 147, 148, 149, 150, 151, 152, 153, 154, 155, 156, 157, 158, 159, 160, 161, 162, 163, 164, 165, 166, 167, 168, 169, 170, 171, 172, 173, 174, 175, 176, 177, 178, 179, 180, 181, 182, 183, 184, 185, 186, 187, 188, 189, 190, 191, 192, 193, 194, 195, 196, 197, 198, 199, 200, 201, 202, 203, 204, 205, 206, 207, 208, 209, 210, 211, 212, 213, 214, 215, 216, 217, 218, 219, 220, 221, 222, 223, 224, 225, 226, 227, 228, 229, 230, 231, 232, 233, 234, 235, 236, 237, 238, 239, 240, 241, 242, 243, 244, 245, 246, 247, 248, 249, 250, 251, 252, 253, 254, 255, 256, 257, 258, 259, 260, 261, 262, 263, 264, 265, 266, 267, 268, 269, 270, 271, 272, 273, 274, 275, 276, 277, 278, 279, 280, 281, 282, 283, 284, 285, 286, 287, 288, 289, 290, 291, 292, 293, 294, 295, 296, 297, 298, 299, 300, 301, 302, 303, 304, 305, 306, 307, 308, 309, 310, 311, 312, 313, 314, 315, 316, 317, 318, 319], [0.002353, 0.001528, 0.0007281, 0.0007244, 0.001512, 0.002326, 0.003134, 0.003907, 0.004617, 0.005237, 0.005746, 0.006126, 0.006363, 0.006448, 0.006379, 0.006156, 0.005787, 0.005284, 0.004666, 0.003953, 0.003172, 0.1427, 0.1417, 0.1408, 0.1399, 0.139, 0.1383, 0.1377, 0.1372, 0.137, 0.1369, 0.137, 0.1373, 0.1378, 0.1384, 0.1392, 0.14, 0.1409, 0.1418, 0.1427, 0.1436, 0.1443, 0.145, 0.1456, 0.146, 0.1463, 0.1463, 0.1463, 0.146, 0.1456, 0.145, 0.1444, 0.1435, 0.8525, 0.8537, 0.8543, 0.8544, 0.8539, 0.8529, 0.8514, 0.8496, 0.8474, 0.8449, 0.8424, 0.8398, 0.8373, 0.835, 0.8329, 0.8312, 0.8298, 0.8289, 0.8283, 0.8283, 0.8287, 0.8295, 0.8308, 0.8325, 0.8345, 0.8367, 0.8391, 0.8417, 0.8442, 0.8467, 0.849, 0.8509, 0.9372, 0.9381, 0.9385, 0.9382, 0.9373, 0.9359, 0.9341, 0.9318, 0.9293, 0.9266, 0.9238, 0.9211, 0.9185, 0.9162, 0.9142, 0.9125, 0.9113, 0.9105, 0.9102, 0.9104, 0.9111, 0.9123, 0.9139, 0.9158, 0.9182, 0.9207, 0.9235, 0.9262, 0.929, 0.9316, 0.9339, 0.9358, 0.8692, 0.8704, 0.8707, 0.87, 0.8684, 0.866, 0.8629, 0.8594, 0.8556, 0.8516, 0.8477, 0.844, 0.8406, 0.8376, 0.835, 0.833, 0.8316, 0.8308, 0.8305, 0.831, 0.832, 0.8337, 0.8359, 0.8386, 0.8418, 0.8454, 0.8493, 0.8533, 0.8572, 0.861, 0.8644, 0.8672, 0.08872, 0.08776, 0.08807, 0.08962, 0.0923, 0.09591, 0.1002, 0.105, 0.1099, 0.1149, 0.1196, 0.124, 0.1279, 0.1312, 0.1339, 0.1359, 0.1371, 0.1377, 0.1375, 0.1365, 0.1349, 0.1325, 0.1295, 0.1259, 0.1218, 0.1172, 0.1124, 0.1075, 0.1026, 0.09804, 0.09405, 0.09087]): _vg.add([_i], _w, 'REPLACE')
_vg = ob_cylinder.vertex_groups.new(name='Bone.005')
for _i, _w in zip([224, 225, 226, 227, 228, 229, 230, 231, 232, 233, 234, 235, 236, 237, 238, 239, 240, 241, 242, 243, 244, 245, 246, 247, 248, 249, 250, 251, 252, 253, 254, 255, 256, 257, 258, 259, 260, 261, 262, 263, 264, 265, 266, 267, 268, 269, 270, 271, 272, 273, 274, 275, 276, 277, 278, 279, 280, 281, 282, 283, 284, 285, 286, 287, 288, 289, 290, 291, 292, 293, 294, 295, 296, 297, 298, 299, 300, 301, 302, 303, 304, 305, 306, 307, 308, 309, 310, 311, 312, 313, 314, 315, 316, 317, 318, 319, 320, 321, 322, 323, 324, 325, 326, 327, 328, 329, 330, 331, 332, 333, 334, 335, 336, 337, 338, 339, 340, 341, 342, 343, 344, 345, 346, 347, 348, 349, 350, 351, 352, 353, 354, 355, 356, 357, 358, 359, 360, 361, 362, 363, 364, 365, 366, 367, 368, 369, 370, 371, 372, 373, 374, 375, 376, 377, 378, 379, 380, 381, 382, 383, 397, 398, 399, 400, 401, 402, 403, 404], [0.01545, 0.0145, 0.01421, 0.01461, 0.01567, 0.01734, 0.01952, 0.02211, 0.025, 0.02806, 0.03115, 0.03417, 0.037, 0.03956, 0.04176, 0.04353, 0.04483, 0.04561, 0.04586, 0.04558, 0.04475, 0.04341, 0.0416, 0.03935, 0.03674, 0.03386, 0.0308, 0.02767, 0.0246, 0.02172, 0.01916, 0.01703, 0.1225, 0.1215, 0.1213, 0.1218, 0.1232, 0.1252, 0.1278, 0.1307, 0.1338, 0.137, 0.1402, 0.1431, 0.1458, 0.1482, 0.1502, 0.1517, 0.1528, 0.1535, 0.1537, 0.1533, 0.1525, 0.1513, 0.1496, 0.1474, 0.1449, 0.142, 0.139, 0.1357, 0.1325, 0.1294, 0.1266, 0.1242, 0.9022, 0.9034, 0.903, 0.9011, 0.8978, 0.8933, 0.8879, 0.8819, 0.8756, 0.8692, 0.8631, 0.8574, 0.8523, 0.8479, 0.8444, 0.8417, 0.84, 0.8392, 0.8395, 0.8407, 0.8429, 0.8461, 0.85, 0.8548, 0.8602, 0.8661, 0.8724, 0.8787, 0.8849, 0.8906, 0.8956, 0.8996, 0.8995, 0.901, 0.9, 0.8968, 0.8916, 0.8849, 0.8771, 0.8688, 0.8603, 0.8521, 0.8444, 0.8374, 0.8312, 0.8261, 0.8219, 0.8189, 0.817, 0.8162, 0.8166, 0.8182, 0.8209, 0.8247, 0.8296, 0.8355, 0.8423, 0.8499, 0.8581, 0.8666, 0.8751, 0.8831, 0.8902, 0.8958, 0.08692, 0.08658, 0.08907, 0.09411, 0.1011, 0.1095, 0.1186, 0.1278, 0.1367, 0.145, 0.1524, 0.1589, 0.1644, 0.1688, 0.1721, 0.1743, 0.1754, 0.1755, 0.1745, 0.1724, 0.1693, 0.1651, 0.1598, 0.1536, 0.1463, 0.1383, 0.1296, 0.1205, 0.1115, 0.1029, 0.09558, 0.09005, 0.0007239, 0.002742, 0.004085, 0.004724, 0.004644, 0.003846, 0.002349, 0.0001857]): _vg.add([_i], _w, 'REPLACE')
_vg = ob_cylinder.vertex_groups.new(name='Bone.006')
for _i, _w in zip([320, 321, 322, 323, 324, 325, 326, 327, 328, 329, 330, 331, 332, 333, 334, 335, 336, 337, 338, 339, 340, 341, 342, 343, 344, 345, 346, 347, 348, 349, 350, 351, 352, 353, 354, 355, 356, 357, 358, 359, 360, 361, 362, 363, 364, 365, 366, 367, 368, 369, 370, 371, 372, 373, 374, 375, 376, 377, 378, 379, 380, 381, 382, 383, 384, 385, 386, 387, 388, 389, 390, 391, 392, 393, 394, 395, 396, 397, 398, 399, 400, 401, 402, 403, 404, 405, 406, 407, 408, 409, 410, 411, 412, 413, 414, 415, 416, 417, 418, 419, 420, 421, 422, 423, 424, 425, 426, 427, 428, 429, 430, 431, 432, 433, 434, 435, 436, 437, 438, 439, 440, 441, 442, 443, 444, 445, 446, 447], [0.09296, 0.09169, 0.09248, 0.09524, 0.09968, 0.1054, 0.1119, 0.1188, 0.1257, 0.1324, 0.1386, 0.1441, 0.1489, 0.1529, 0.1561, 0.1585, 0.1599, 0.1606, 0.1603, 0.1592, 0.1571, 0.1542, 0.1505, 0.1459, 0.1405, 0.1344, 0.1278, 0.1208, 0.1138, 0.107, 0.101, 0.09618, 0.9085, 0.9088, 0.906, 0.9002, 0.8922, 0.8825, 0.8719, 0.861, 0.8503, 0.8402, 0.8311, 0.823, 0.8161, 0.8105, 0.8063, 0.8034, 0.8019, 0.8018, 0.8032, 0.8058, 0.8099, 0.8152, 0.8219, 0.8297, 0.8387, 0.8485, 0.859, 0.8698, 0.8804, 0.8903, 0.8987, 0.905, 0.9524, 0.9518, 0.9484, 0.9428, 0.9353, 0.9267, 0.9175, 0.9082, 0.8991, 0.8906, 0.8828, 0.876, 0.8702, 0.8656, 0.8621, 0.8599, 0.8589, 0.8591, 0.8606, 0.8633, 0.8672, 0.8723, 0.8786, 0.8858, 0.8939, 0.9028, 0.9121, 0.9215, 0.9305, 0.9388, 0.9455, 0.9503, 0.006687, 0.008354, 0.01521, 0.02624, 0.04007, 0.0527, 0.06058, 0.06828, 0.07552, 0.08211, 0.08795, 0.09295, 0.0971, 0.1004, 0.1027, 0.1042, 0.1048, 0.1046, 0.1034, 0.1013, 0.09841, 0.0946, 0.08993, 0.08441, 0.07811, 0.07112, 0.06359, 0.05576, 0.04594, 0.0314, 0.01912, 0.01048]): _vg.add([_i], _w, 'REPLACE')
_vg = ob_cylinder.vertex_groups.new(name='Bone.007')
for _i, _w in zip([384, 385, 386, 387, 388, 389, 390, 391, 392, 393, 394, 395, 396, 397, 398, 399, 400, 401, 402, 403, 404, 405, 406, 407, 408, 409, 410, 411, 412, 413, 414, 415, 416, 417, 418, 419, 420, 421, 422, 423, 424, 425, 426, 427, 428, 429, 430, 431, 432, 433, 434, 435, 436, 437, 438, 439, 440, 441, 442, 443, 444, 445, 446, 447, 451, 452, 453, 454, 455, 456, 457, 458, 459, 460, 461, 462, 463, 464, 465, 466, 467, 468, 469, 470, 471, 472, 473, 474, 475, 476, 477, 478], [0.03141, 0.03244, 0.03752, 0.04595, 0.05338, 0.05947, 0.0658, 0.07202, 0.07791, 0.08328, 0.08805, 0.09214, 0.09554, 0.09823, 0.1002, 0.1015, 0.102, 0.1019, 0.101, 0.09943, 0.09714, 0.09413, 0.09041, 0.08599, 0.08091, 0.07526, 0.06916, 0.06282, 0.05653, 0.05068, 0.04152, 0.03458, 0.9464, 0.9448, 0.9383, 0.9279, 0.9147, 0.9, 0.8849, 0.8701, 0.8561, 0.8433, 0.8319, 0.8221, 0.8139, 0.8075, 0.8028, 0.7998, 0.7986, 0.7991, 0.8014, 0.8054, 0.8112, 0.8187, 0.8278, 0.8386, 0.8509, 0.8644, 0.879, 0.894, 0.909, 0.9229, 0.9346, 0.9428, 0.0114, 0.0268, 0.04314, 0.05464, 0.06225, 0.06921, 0.07538, 0.08074, 0.08525, 0.08893, 0.09179, 0.09386, 0.09514, 0.09566, 0.09542, 0.09441, 0.09262, 0.09005, 0.08667, 0.08246, 0.07741, 0.07153, 0.06485, 0.05746, 0.04905, 0.03269, 0.01679, 0.002781]): _vg.add([_i], _w, 'REPLACE')
_vg = ob_cylinder.vertex_groups.new(name='Bone.008')
for _i, _w in zip([418, 419, 420, 421, 422, 423, 424, 425, 426, 427, 428, 429, 430, 431, 432, 433, 434, 435, 436, 437, 438, 439, 440, 441, 442, 443, 444, 445, 446, 447, 448, 449, 450, 451, 452, 453, 454, 455, 456, 457, 458, 459, 460, 461, 462, 463, 464, 465, 466, 467, 468, 469, 470, 471, 472, 473, 474, 475, 476, 477, 478, 479, 481, 482, 483, 484, 485, 486, 487, 488, 489, 490, 491, 492, 493, 494, 495, 496, 497, 498, 499, 500, 501, 502, 503, 504, 505, 506, 507, 508, 509, 510, 511, 524, 525, 526, 527, 528, 529, 530, 531, 532], [0.004771, 0.01338, 0.02404, 0.03569, 0.0475, 0.05444, 0.05971, 0.06446, 0.06862, 0.07216, 0.07507, 0.07735, 0.079, 0.08004, 0.08046, 0.08028, 0.07949, 0.07809, 0.07607, 0.07341, 0.07013, 0.06622, 0.0617, 0.05662, 0.05108, 0.04047, 0.02866, 0.01748, 0.00791, 0.001088, 0.954, 0.9514, 0.9411, 0.9253, 0.9063, 0.8861, 0.8659, 0.8466, 0.8289, 0.813, 0.7991, 0.7873, 0.7776, 0.7701, 0.7645, 0.7611, 0.7597, 0.7603, 0.763, 0.7677, 0.7745, 0.7834, 0.7944, 0.8075, 0.8227, 0.8398, 0.8585, 0.8785, 0.8989, 0.9186, 0.9358, 0.9484, 0.002048, 0.01899, 0.043, 0.05995, 0.07344, 0.08614, 0.09765, 0.1078, 0.1165, 0.1238, 0.1298, 0.1346, 0.1383, 0.1409, 0.1424, 0.143, 0.1426, 0.1412, 0.1388, 0.1353, 0.1307, 0.1249, 0.1178, 0.1094, 0.09956, 0.08835, 0.07589, 0.06255, 0.0481, 0.02329, 0.004611, 0.0006887, 0.003447, 0.005457, 0.006693, 0.007142, 0.006797, 0.005667, 0.003768, 0.00112]): _vg.add([_i], _w, 'REPLACE')
_vg = ob_cylinder.vertex_groups.new(name='Bone.009')
for _i, _w in zip([448, 449, 450, 451, 452, 453, 454, 455, 456, 457, 458, 459, 460, 461, 462, 463, 464, 465, 466, 467, 468, 469, 470, 471, 472, 473, 474, 475, 476, 477, 478, 479, 480, 481, 482, 483, 484, 485, 486, 487, 488, 489, 490, 491, 492, 493, 494, 495, 496, 497, 498, 499, 500, 501, 502, 503, 504, 505, 506, 507, 508, 509, 510, 511, 514, 515, 516, 517, 518, 519, 520, 521, 522, 523, 524, 525, 526, 527, 528, 529, 530, 531, 532, 533, 534, 535, 536, 537, 538, 539, 540, 541, 542, 553, 554, 555, 556, 557, 558, 559, 560, 561, 562, 563, 564, 565, 566, 567, 568], [0.0001828, 0.00278, 0.01289, 0.02817, 0.04604, 0.05726, 0.06617, 0.07439, 0.08172, 0.08811, 0.09354, 0.09805, 0.1017, 0.1045, 0.1065, 0.1078, 0.1083, 0.1081, 0.1071, 0.1055, 0.103, 0.09973, 0.09558, 0.09052, 0.08449, 0.0775, 0.06958, 0.06087, 0.05164, 0.03489, 0.01827, 0.005834, 0.9499, 0.9441, 0.9257, 0.8994, 0.8695, 0.8392, 0.8103, 0.7837, 0.7599, 0.7392, 0.7215, 0.7068, 0.6949, 0.6857, 0.6792, 0.6752, 0.6737, 0.6747, 0.6782, 0.6842, 0.6928, 0.7041, 0.7182, 0.7353, 0.7554, 0.7785, 0.8045, 0.8331, 0.8632, 0.8934, 0.9208, 0.9413, 0.01658, 0.04558, 0.06316, 0.07789, 0.09126, 0.103, 0.1131, 0.1215, 0.1285, 0.1342, 0.1386, 0.142, 0.1443, 0.1457, 0.1462, 0.1457, 0.1444, 0.1422, 0.1389, 0.1346, 0.129, 0.1222, 0.1138, 0.1039, 0.09237, 0.07919, 0.06464, 0.0487, 0.01941, 0.00583, 0.01076, 0.01777, 0.02349, 0.02768, 0.03054, 0.03229, 0.03265, 0.03139, 0.0287, 0.02741, 0.02472, 0.0205, 0.01502, 0.00871, 0.001312]): _vg.add([_i], _w, 'REPLACE')
_vg = ob_cylinder.vertex_groups.new(name='Bone.010')
for _i, _w in zip([480, 481, 482, 483, 484, 485, 486, 487, 488, 489, 490, 491, 492, 493, 494, 495, 496, 497, 498, 499, 500, 501, 502, 503, 504, 505, 506, 507, 508, 509, 510, 511, 512, 513, 514, 515, 516, 517, 518, 519, 520, 521, 522, 523, 524, 525, 526, 527, 528, 529, 530, 531, 532, 533, 534, 535, 536, 537, 538, 539, 540, 541, 542, 543, 544, 545, 546, 547, 548, 549, 550, 551, 552, 553, 554, 555, 556, 557, 558, 559, 560, 561, 562, 563, 564, 565, 566, 567, 568, 569, 570, 571, 572, 573, 574, 575], [0.002019, 0.007958, 0.0268, 0.05182, 0.06695, 0.08224, 0.09678, 0.1101, 0.1219, 0.1322, 0.141, 0.1483, 0.1541, 0.1587, 0.1619, 0.1639, 0.1646, 0.1641, 0.1625, 0.1595, 0.1553, 0.1498, 0.1428, 0.1343, 0.1244, 0.1128, 0.09982, 0.08549, 0.07026, 0.05495, 0.03195, 0.01096, 0.9808, 0.9766, 0.9645, 0.9482, 0.9305, 0.913, 0.8965, 0.8817, 0.8685, 0.8572, 0.8475, 0.8395, 0.833, 0.8281, 0.8246, 0.8225, 0.8217, 0.8223, 0.8243, 0.8277, 0.8325, 0.8387, 0.8466, 0.8561, 0.8673, 0.8803, 0.895, 0.9112, 0.9286, 0.9464, 0.9629, 0.9756, 0.9983, 0.998, 0.997, 0.993, 0.9887, 0.9841, 0.9796, 0.9749, 0.9706, 0.9669, 0.9638, 0.9595, 0.956, 0.9533, 0.9516, 0.9504, 0.9502, 0.951, 0.9526, 0.9535, 0.9552, 0.9579, 0.9613, 0.9652, 0.9697, 0.9748, 0.9804, 0.9842, 0.9881, 0.9918, 0.9952, 0.9973]): _vg.add([_i], _w, 'REPLACE')
_m = ob_cylinder.modifiers.new('Armature', 'ARMATURE')
_m.object = ob_armature
ob_cube.location = (0.0, 0.0, 0.0)
ob_cube.lock_rotations_4d = False
ob_cube.empty_display_type = 'ARROWS'
ob_cube.hide_viewport = True
ob_cube.lineart.crease_threshold = 0.0
ob_lamp.location = (4.076, 1.005, 5.904)
ob_lamp.rotation_euler = (0.6503, 0.05522, 1.866)
ob_lamp.lock_rotations_4d = False
ob_lamp.empty_display_type = 'ARROWS'
ob_lamp.color = (0.0, 0.0, 0.0, 0.0)
ob_lamp.lineart.crease_threshold = 0.0
ob_camera.location = (7.481, -6.508, 5.344)
ob_camera.rotation_euler = (1.109, 0.01082, 0.8149)
ob_camera.lock_rotations_4d = False
ob_camera.empty_display_type = 'ARROWS'
ob_camera.color = (0.0, 0.0, 0.0, 0.0)
ob_camera.display_type = 'WIRE'
ob_camera.lineart.crease_threshold = 0.0

# ---- collection membership
col_collection_1.objects.link(ob_armature)
col_collection_1.objects.link(ob_cylinder)
col_collection_1.objects.link(ob_cube)
col_collection_1.objects.link(ob_lamp)
col_collection_1.objects.link(ob_camera)

# ---- scene / render settings (as saved in the file)
scene.camera = ob_camera
scene.frame_start = 1; scene.frame_end = 250; scene.frame_set(0)
scene.render.engine = 'BLENDER_EEVEE_NEXT'
scene.render.resolution_percentage = 50
scene.render.dither_intensity = 0.0
scene.cycles.use_denoising = False
scene.cycles.samples = 10
scene.cycles.sampling_pattern = 'TABULATED_SOBOL'
scene.cycles.light_sampling_threshold = 0.0
scene.cycles.use_adaptive_sampling = False
scene.cycles.use_light_tree = False
scene.cycles.blur_glossy = 0.0
scene.cycles.pixel_filter_type = 'GAUSSIAN'
scene.cycles.sample_clamp_indirect = 0.0
scene.view_settings.view_transform = 'Standard'
bpy.context.view_layer.update()

